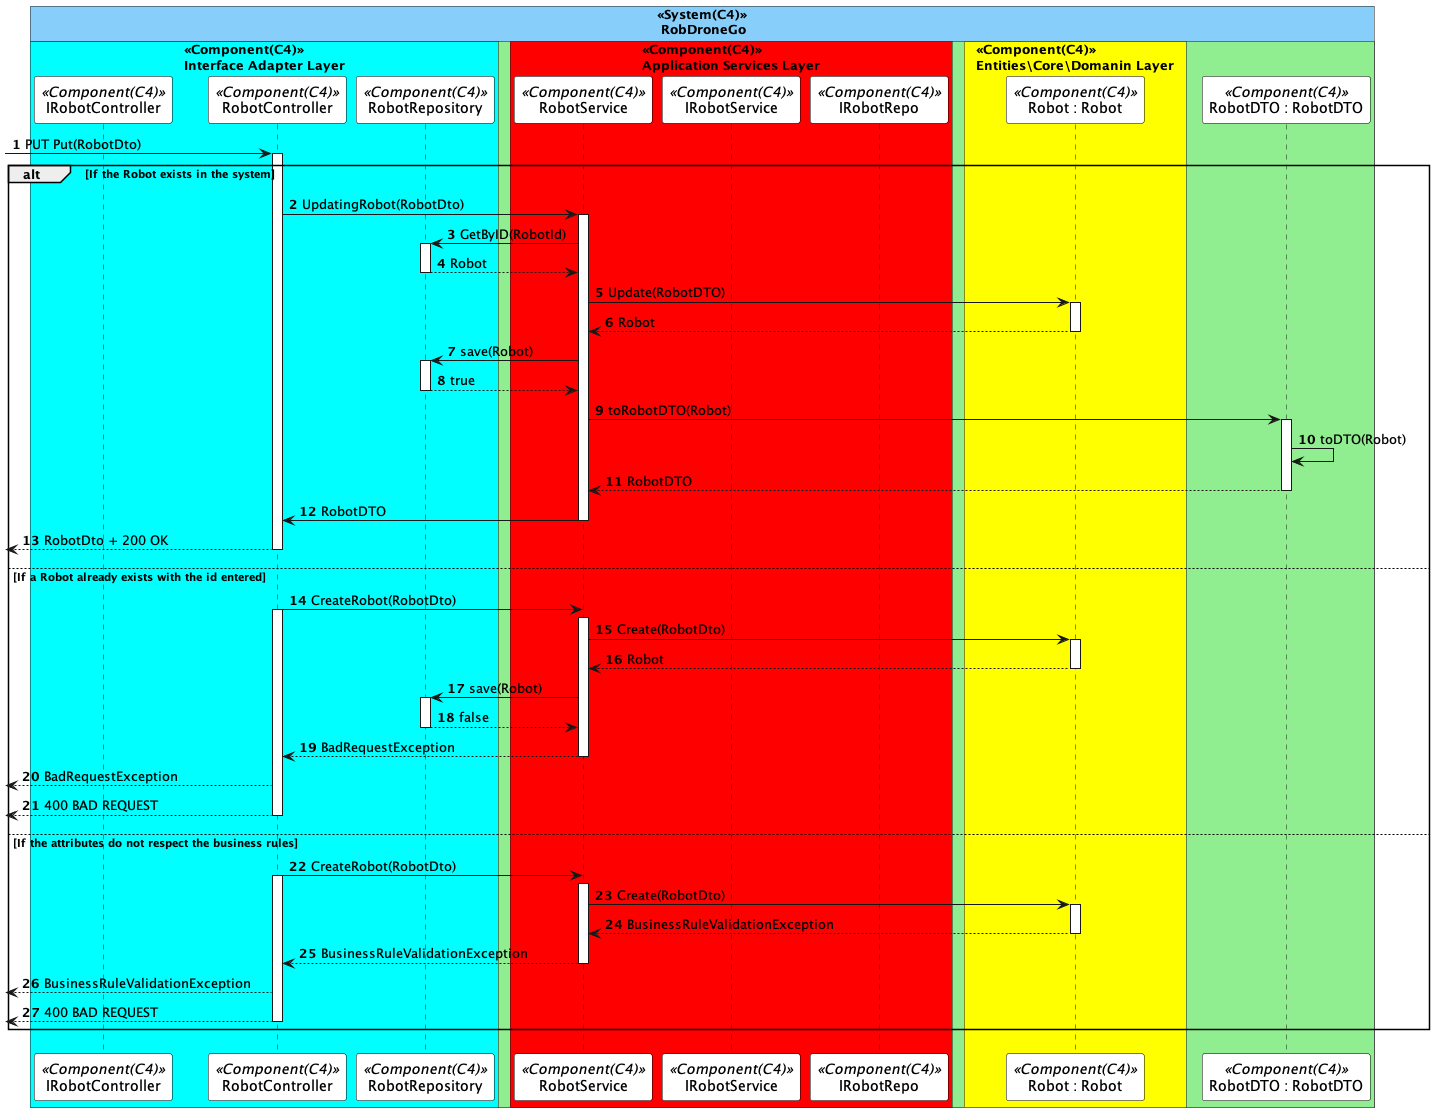

The diagram above was rendered by PlantUML. Its source (embedded in the PNG):
@startuml updateRobotSD
autonumber

skinparam sequence {
ParticipantBorderColor black
ParticipantBackgroundColor white
}


!pragma teoz true
box "<<System(C4)>>\n RobDroneGo" #LightSkyBlue
    box "<<Container(C4)>>\n Fleet Management" #LightGreen

        box "<<Component(C4)>>\nInterface Adapter Layer" #Cyan
            participant IRobotController as  ICTL <<Component(C4)>>
            participant RobotController as  CTL <<Component(C4)>>
            participant RobotRepository as  DR <<Component(C4)>>
        end box
        box "<<Component(C4)>>\nApplication Services Layer" #Red
            participant RobotService as  SV <<Component(C4)>>
            participant IRobotService as  ISV <<Component(C4)>>
            participant IRobotRepo as  IER <<Component(C4)>>
        end box
        box "<<Component(C4)>>\nEntities\Core\Domanin Layer" #Yellow
            participant "Robot : Robot" as  Robot <<Component(C4)>>
        end box
    participant "RobotDTO : RobotDTO" as  DTO <<Component(C4)>>

    end box
end box


 -> CTL: PUT Put(RobotDto)
 activate CTL
alt If the Robot exists in the system


    CTL -> SV : UpdatingRobot(RobotDto)
    activate SV
    

    SV -> DR: GetByID(RobotId)
    activate DR
    DR --> SV: Robot
    deactivate DR

    SV -> Robot : Update(RobotDTO)
    activate Robot
    Robot --> SV : Robot
    deactivate Robot

    SV -> DR : save(Robot)
    activate DR
    DR --> SV : true
     deactivate DR
    SV -> DTO : toRobotDTO(Robot)
    activate DTO
    DTO -> DTO: toDTO(Robot)
    
    DTO --> SV : RobotDTO
    deactivate DTO
    SV -> CTL : RobotDTO
    deactivate SV
     <-- CTL : RobotDto + 200 OK
     deactivate CTL




else If a Robot already exists with the id entered




CTL -> SV : CreateRobot(RobotDto)
activate CTL
activate SV

SV -> Robot : Create(RobotDto)
activate Robot
Robot --> SV : Robot
deactivate Robot

SV -> DR : save(Robot)
activate DR
DR --> SV : false
deactivate DR
SV --> CTL : BadRequestException
deactivate SV
 <-- CTL : BadRequestException


 <-- CTL: 400 BAD REQUEST
deactivate CTL




else If the attributes do not respect the business rules


CTL -> SV : CreateRobot(RobotDto)
activate CTL
activate SV

SV -> Robot : Create(RobotDto)
activate Robot
Robot --> SV : BusinessRuleValidationException
deactivate Robot

SV --> CTL : BusinessRuleValidationException
deactivate SV
 <-- CTL : BusinessRuleValidationException

 <-- CTL: 400 BAD REQUEST
deactivate CTL


end

@enduml